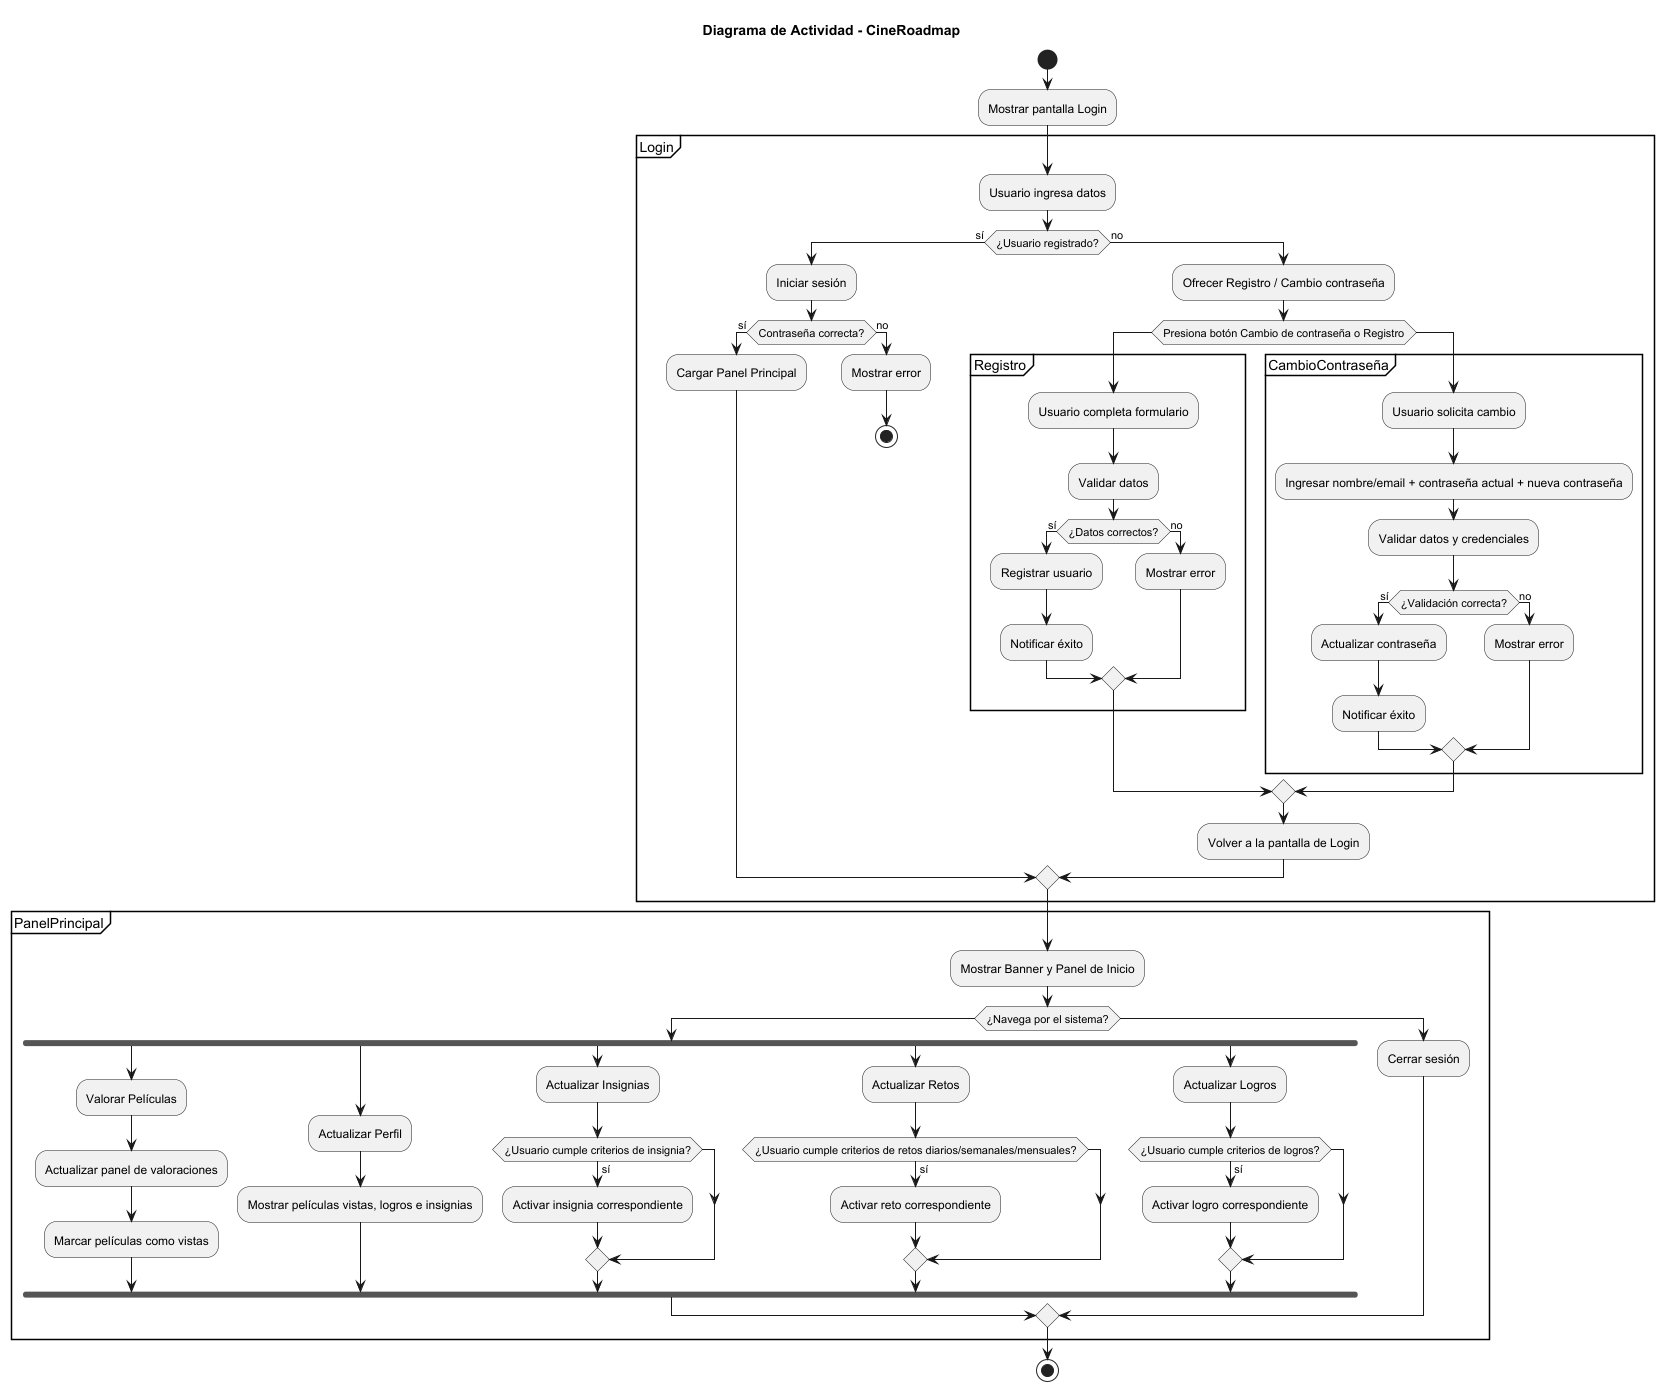

The diagram above was rendered by PlantUML. Its source (embedded in the PNG):
@startuml
title Diagrama de Actividad - CineRoadmap

start

:Mostrar pantalla Login;

partition Login {
    :Usuario ingresa datos;
    if (¿Usuario registrado?) then (sí)
        :Iniciar sesión;
        if (Contraseña correcta?) then (sí)
            :Cargar Panel Principal;
        else (no)
            :Mostrar error;
            stop
        endif
    else (no)
        :Ofrecer Registro / Cambio contraseña;
            if(Presiona botón Cambio de contraseña o Registro) 
            partition Registro {
                :Usuario completa formulario;
                :Validar datos;
                if (¿Datos correctos?) then (sí)
                    :Registrar usuario;
                    :Notificar éxito;
                else (no)
                    :Mostrar error;
                endif
            }
            else
            partition CambioContraseña {
                :Usuario solicita cambio;
                :Ingresar nombre/email + contraseña actual + nueva contraseña;
                :Validar datos y credenciales;
                if (¿Validación correcta?) then (sí)
                    :Actualizar contraseña;
                    :Notificar éxito;
                else (no)
                    :Mostrar error;
                endif
            }
            endif
            :Volver a la pantalla de Login;
    endif
}

partition PanelPrincipal {
    :Mostrar Banner y Panel de Inicio;
    if (¿Navega por el sistema?)
        fork
            :Valorar Películas;
            :Actualizar panel de valoraciones;
            :Marcar películas como vistas;
        fork again
            :Actualizar Perfil;
            :Mostrar películas vistas, logros e insignias;
        fork again
            :Actualizar Insignias;
            if (¿Usuario cumple criterios de insignia?) then (sí)
                :Activar insignia correspondiente;
            endif
        fork again
            :Actualizar Retos;
            if (¿Usuario cumple criterios de retos diarios/semanales/mensuales?) then (sí)
                :Activar reto correspondiente;
            endif
        fork again
            :Actualizar Logros;
            if (¿Usuario cumple criterios de logros?) then (sí)
                :Activar logro correspondiente;
            endif
        end fork
    else
        :Cerrar sesión;
    endif
}

stop
@enduml